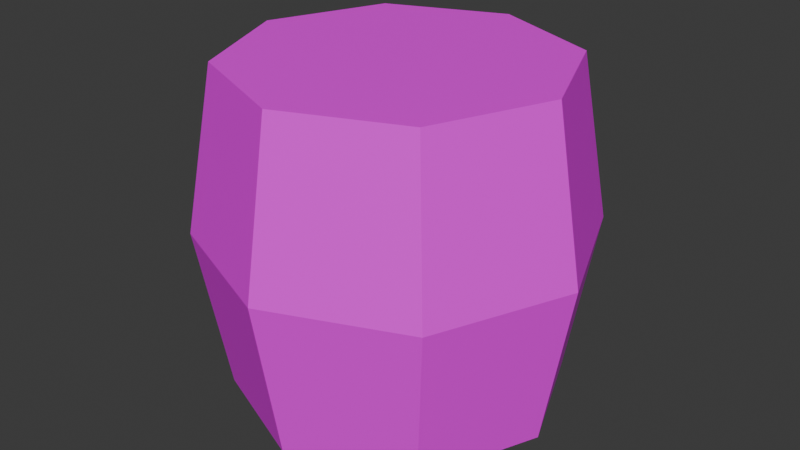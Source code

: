 # Source: barrelA.blend  (saved by Blender 4.4.32; exported with 4.5.12 LTS)
import bpy
from mathutils import Matrix  # noqa: F401  (used for matrix-valued properties, if any)

bpy.ops.wm.read_factory_settings(use_empty=True)
scene = bpy.context.scene
scene.name = 'Scene'

# ---- collections
col_collection = bpy.data.collections.new('Collection'); scene.collection.children.link(col_collection)

# ---- images (referenced by path relative to the original .blend; pixels are not part of the script)
import os
ASSET_DIR = os.environ.get("B2B_ASSET_DIR", "")  # directory of the original .blend (textures are referenced by path, not embedded)
HERE = os.path.dirname(os.path.abspath(__file__))  # packed textures are extracted next to this script under _unpacked/

def load_image(name, relpath, width, height, colorspace="sRGB"):
    """Load a texture the original file referenced (path relative to the .blend, or extracted next to this script)."""
    p = next((c for c in (os.path.join(HERE, relpath), os.path.join(ASSET_DIR, relpath)) if relpath and os.path.exists(c)), "")
    if p:
        img = bpy.data.images.load(p, check_existing=True)
        img.name = name
    else:  # same state as the original file: an image datablock whose file is absent (Cycles renders it pink)
        img = bpy.data.images.new(name, width, height)
        img.source = "FILE"
        img.filepath = "//" + (relpath or name)
    img.colorspace_settings.name = colorspace
    return img
img_barrel_png = load_image('barrel.png', 'barrel.png', 1024, 1024, 'sRGB')

# ---- materials (node trees are filled in below, after node groups)
mat_material_001 = bpy.data.materials.new('Material.001')

# ---- material node trees
mat_material_001.use_nodes = True; mat_material_001.node_tree.nodes.clear()
_N = mat_material_001.node_tree.nodes; _L = mat_material_001.node_tree.links
n0 = _N.new('ShaderNodeBsdfPrincipled'); n0.name = 'Principled BSDF'; n0.location = (10, 300)
n1 = _N.new('ShaderNodeOutputMaterial'); n1.name = 'Material Output'; n1.location = (300, 300)
n2 = _N.new('ShaderNodeTexImage'); n2.name = 'Image Texture'; n2.location = (-280, 280)
n2.image = img_barrel_png
_L.new(n0.outputs[0], n1.inputs[0])
_L.new(n2.outputs[0], n0.inputs[0])
n1.is_active_output = True

# ---- world
world_world = bpy.data.worlds.new('World'); scene.world = world_world
world_world.use_nodes = True; world_world.node_tree.nodes.clear()
_N = world_world.node_tree.nodes; _L = world_world.node_tree.links
n0 = _N.new('ShaderNodeOutputWorld'); n0.name = 'World Output'; n0.location = (300, 300)
n1 = _N.new('ShaderNodeBackground'); n1.name = 'Background'; n1.location = (10, 300)
n1.inputs[0].default_value = (0.05088, 0.05088, 0.05088, 1.0)
_L.new(n1.outputs[0], n0.inputs[0])
n0.is_active_output = True
world_world.color = (0.05088, 0.05088, 0.05088)
world_world.sun_shadow_jitter_overblur = 0.0

# ---- meshes
me_plane = bpy.data.meshes.new('Plane')
me_plane.from_pydata([(-6.072e-09, 0.5674, 0.003255), (-6.072e-09, 0.5674, 1.138), (0.4012, 0.4012, 0.003255), (0.4012, 0.4012, 1.138), (0.5674, 7.968e-10, 0.003255), (0.5674, 7.968e-10, 1.138), (0.4012, -0.4012, 0.003255), (0.4012, -0.4012, 1.138), (-6.072e-09, -0.5674, 0.003255), (-6.072e-09, -0.5674, 1.138), (-0.4012, -0.4012, 0.003255), (-0.4012, -0.4012, 1.138), (-0.5674, 7.968e-10, 0.003255), (-0.5674, 7.968e-10, 1.138), (-0.4012, 0.4012, 0.003255), (-0.4012, 0.4012, 1.138), (-6.486e-09, 0.6675, 0.5707), (0.472, 0.472, 0.5707), (0.6675, 2.264e-09, 0.5707), (0.472, -0.472, 0.5707), (-6.486e-09, -0.6675, 0.5707), (-0.472, -0.472, 0.5707), (-0.6675, 2.264e-09, 0.5707), (-0.472, 0.472, 0.5707)], [], [(16, 1, 3, 17), (17, 3, 5, 18), (18, 5, 7, 19), (19, 7, 9, 20), (20, 9, 11, 21), (21, 11, 13, 22), (3, 1, 15, 13, 11, 9, 7, 5), (22, 13, 15, 23), (23, 15, 1, 16), (0, 2, 4, 6, 8, 10, 12, 14), (14, 23, 16, 0), (12, 22, 23, 14), (10, 21, 22, 12), (8, 20, 21, 10), (6, 19, 20, 8), (4, 18, 19, 6), (2, 17, 18, 4), (0, 16, 17, 2)])
_uv = me_plane.uv_layers.new(name='UVMap')
_uv.uv.foreach_set('vector', [2.203, 0.5, 2.204, 1.0, 1.778, 1.0, 1.778, 0.5, 1.778, 0.5, 1.778, 1.0, 1.352, 1.0, 1.352, 0.5, 1.352, 0.5, 1.352, 1.0, 0.9259, 1.0, 0.9259, 0.5, 0.9259, 0.5, 0.9259, 1.0, 0.5, 1.0, 0.5, 0.5, 0.5, 0.5, 0.5, 1.0, 0.07412, 1.0, 0.07412, 0.5, 0.07412, 0.5, 0.07412, 1.0, -0.3518, 1.0, -0.3518, 0.5, 0.651, 1.175, 0.4813, 1.245, 0.3116, 1.175, 0.2413, 1.005, 0.3116, 0.8358, 0.4813, 0.7655, 0.651, 0.8358, 0.7213, 1.005, -0.3518, 0.5, -0.3518, 1.0, -0.7776, 1.0, -0.7776, 0.5, -0.7776, 0.5, -0.7776, 1.0, -1.204, 1.0, -1.203, 0.5, 0.75, 0.49, 0.9197, 0.4197, 0.99, 0.25, 0.9197, 0.08029, 0.75, 0.01, 0.5803, 0.08029, 0.51, 0.25, 0.5803, 0.4197, -0.7776, 0.0, -0.7776, 0.5, -1.203, 0.5, -1.204, 0.0, -0.3518, 0.0, -0.3518, 0.5, -0.7776, 0.5, -0.7776, 0.0, 0.07412, 0.0, 0.07412, 0.5, -0.3518, 0.5, -0.3518, 0.0, 0.5, 0.0, 0.5, 0.5, 0.07412, 0.5, 0.07412, 0.0, 0.9259, 0.0, 0.9259, 0.5, 0.5, 0.5, 0.5, 0.0, 1.352, 0.0, 1.352, 0.5, 0.9259, 0.5, 0.9259, 0.0, 1.778, 0.0, 1.778, 0.5, 1.352, 0.5, 1.352, 0.0, 2.204, 0.0, 2.203, 0.5, 1.778, 0.5, 1.778, 0.0])
me_plane.materials.append(mat_material_001)
me_plane.update()

# ---- objects
ob_floorblock = bpy.data.objects.new('Floorblock', me_plane)

# ---- transforms, parenting, visibility, modifiers, constraints
ob_floorblock.location = (0.0, 0.0, 0.0)

# ---- collection membership
col_collection.objects.link(ob_floorblock)

# ---- scene / render settings (as saved in the file)
scene.frame_start = 1; scene.frame_end = 250; scene.frame_set(1)
scene.render.engine = 'BLENDER_EEVEE_NEXT'
bpy.context.view_layer.update()

# ---- added for rendering (the .blend has no active camera and no usable light): camera, sun
cam_auto = bpy.data.cameras.new('AutoCamera')
cam_auto.lens = 50.0
cam_auto.sensor_width = 36.0
cam_auto.clip_end = 1000.0
ob_auto_camera = bpy.data.objects.new('AutoCamera', cam_auto)
scene.collection.objects.link(ob_auto_camera)
ob_auto_camera.location = (2.03805, -2.44567, 2.20113)
ob_auto_camera.rotation_euler = (1.09748, -7.21219e-08, 0.694738)
scene.camera = ob_auto_camera
light_auto_sun = bpy.data.lights.new('AutoSun', 'SUN')
light_auto_sun.energy = 3.0
light_auto_sun.angle = 0.0523599
ob_auto_sun = bpy.data.objects.new('AutoSun', light_auto_sun)
scene.collection.objects.link(ob_auto_sun)
ob_auto_sun.rotation_euler = (0.872665, 0.174533, 0.523599)
bpy.context.view_layer.update()
